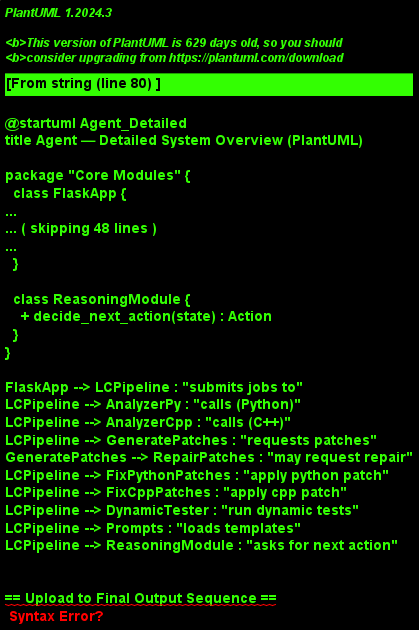

The diagram above was rendered by PlantUML. Its source (embedded in the PNG):
@startuml Agent_Detailed
title Agent — Detailed System Overview (PlantUML)

' -----------------
' Class diagram
' -----------------
package "Core Modules" {
  class FlaskApp {
    + start_server()
    + upload_handler(file) : UploadResult
    + enqueue_job(job)
    + save_results(result)
  }

  class LCPipeline {
    + run_job(job) : PipelineResult
    + run_iteration(state) : IterationResult
    + generate_prompt(state) : String
    + apply_patch(patch) : ApplyResult
    + apply_additional_rule_based_fixes(patch) : Patch
  }

  class AnalyzerPy {
    + analyze(path) : AnalysisReport
    + extract_bug_snippets() : List<Snippet>
  }

  class AnalyzerCpp {
    + analyze(path) : AnalysisReport
  }

  class GeneratePatches {
    + generate(initial_report, prompt) : List<Patch>
    + score_patches(patches) : List<Patch>
  }

  class RepairPatches {
    + repair(patch) : Patch
  }

  class FixPythonPatches {
    + apply_patch_to_repo(patch) : boolean
  }

  class FixCppPatches {
    + apply_patch_to_repo(patch) : boolean
  }

  class DynamicTester {
    + run_tests(target_path) : TestReport
    + parse_output(raw_output) : TestReport
    + clean_report(report) : TestReport
  }

  class Prompts {
    + get_template(name) : String
  }

  class ReasoningModule {
    + decide_next_action(state) : Action
  }
}

' Relationships
FlaskApp --> LCPipeline : "submits jobs to"
LCPipeline --> AnalyzerPy : "calls (Python)"
LCPipeline --> AnalyzerCpp : "calls (C++)"
LCPipeline --> GeneratePatches : "requests patches"
GeneratePatches --> RepairPatches : "may request repair"
LCPipeline --> FixPythonPatches : "apply python patch"
LCPipeline --> FixCppPatches : "apply cpp patch"
LCPipeline --> DynamicTester : "run dynamic tests"
LCPipeline --> Prompts : "loads templates"
LCPipeline --> ReasoningModule : "asks for next action"

' -----------------
' Sequence diagram: upload -> analysis -> patch -> test -> store
' -----------------

== Upload to Final Output Sequence ==
actor User
participant FlaskApp
participant LCPipeline
participant Analyzer
participant GeneratePatches
participant Fixer
participant DynamicTester
participant ReasoningModule
participant Storage

User -> FlaskApp : upload archive / repo
FlaskApp -> FlaskApp : validate + unpack
FlaskApp -> LCPipeline : create & enqueue job

LCPipeline -> Analyzer : run static analysis
Analyzer -> LCPipeline : AnalysisReport (snippets, errors)

LCPipeline -> GeneratePatches : generate candidate patches (LLM + rules)
GeneratePatches --> LCPipeline : list<Patch>

LCPipeline -> Fixer : apply top patch (git apply / edits)
Fixer --> LCPipeline : apply result (success/fail, conflicts)

LCPipeline -> DynamicTester : run tests on patched repo
DynamicTester --> LCPipeline : TestReport (pass/fail, logs)

alt tests pass
    LCPipeline -> Storage : save final patches + result.json
    LCPipeline --> FlaskApp : final result
    FlaskApp --> User : show success + download patch
else tests fail
    LCPipeline -> ReasoningModule : decide next step (retry/generate more patches)
    ReasoningModule --> LCPipeline : instruction (loop / abort)
end

@enduml